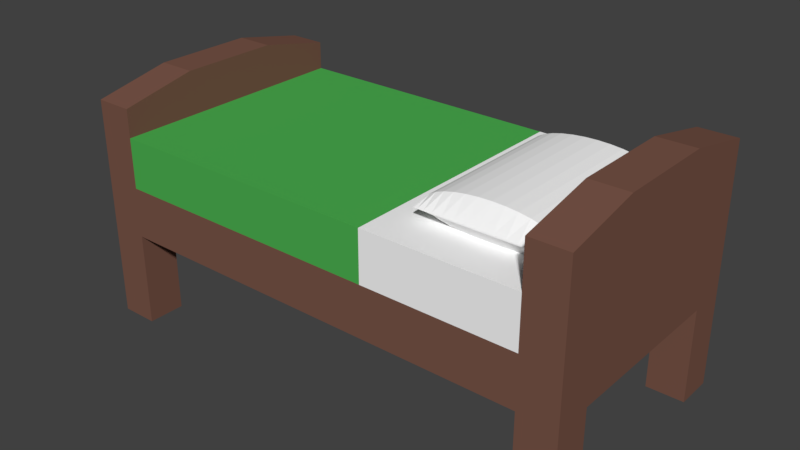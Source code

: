 # Source: bed_single.blend  (saved by Blender 2.79.0; exported with 4.5.12 LTS)
import bpy
from mathutils import Matrix  # noqa: F401  (used for matrix-valued properties, if any)

bpy.ops.wm.read_factory_settings(use_empty=True)
scene = bpy.context.scene
scene.name = 'Scene'

# ---- collections
col_collection_1 = bpy.data.collections.new('Collection 1'); scene.collection.children.link(col_collection_1)

# ---- materials (node trees are filled in below, after node groups)
mat_pillow = bpy.data.materials.new('pillow')
mat_pillow.alpha_threshold = 0.0
mat_pillow.use_transparent_shadow = False
mat_pillow.diffuse_color = (0.956, 0.956, 0.956, 1.0)
mat_pillow.roughness = 0.5
mat_wood = bpy.data.materials.new('wood')
mat_wood.alpha_threshold = 0.0
mat_wood.use_transparent_shadow = False
mat_wood.diffuse_color = (0.1237, 0.03718, 0.0, 1.0)
mat_wood.roughness = 0.5
mat_sheets = bpy.data.materials.new('sheets')
mat_sheets.alpha_threshold = 0.0
mat_sheets.use_transparent_shadow = False
mat_sheets.diffuse_color = (0.07227, 0.4287, 0.08022, 1.0)
mat_sheets.roughness = 0.5
mat_table = bpy.data.materials.new('table')
mat_table.alpha_threshold = 0.0
mat_table.use_transparent_shadow = False
mat_table.diffuse_color = (0.1912, 0.09084, 0.0648, 1.0)
mat_table.roughness = 0.5

# ---- material node trees

# ---- world
world_world = bpy.data.worlds.new('World'); scene.world = world_world
world_world.color = (0.05088, 0.05088, 0.05088)
world_world.use_sun_shadow = False
world_world.sun_shadow_jitter_overblur = 0.0
world_world.cycles.sampling_method = 'MANUAL'

# ---- meshes
me_cylinder = bpy.data.meshes.new('Cylinder')
me_cylinder.from_pydata([(0.0, 1.0, -1.0), (0.0, 1.0, 1.0), (0.1951, 0.9808, -1.0), (0.1951, 0.9808, 1.0), (0.3827, 0.9239, -1.0), (0.3827, 0.9239, 1.0), (0.5556, 0.8315, -1.0), (0.5556, 0.8315, 1.0), (0.7071, 0.7071, -1.0), (0.7071, 0.7071, 1.0), (0.8315, 0.5556, -1.0), (0.8315, 0.5556, 1.0), (0.9239, 0.3827, -1.0), (0.9239, 0.3827, 1.0), (0.9808, 0.1951, -1.0), (0.9808, 0.1951, 1.0), (1.0, 7.55e-08, -1.0), (1.0, 7.55e-08, 1.0), (0.9808, -0.1951, -1.0), (0.9808, -0.1951, 1.0), (0.9239, -0.3827, -1.0), (0.9239, -0.3827, 1.0), (0.8315, -0.5556, -1.0), (0.8315, -0.5556, 1.0), (0.7071, -0.7071, -1.0), (0.7071, -0.7071, 1.0), (0.5556, -0.8315, -1.0), (0.5556, -0.8315, 1.0), (0.3827, -0.9239, -1.0), (0.3827, -0.9239, 1.0), (0.1951, -0.9808, -1.0), (0.1951, -0.9808, 1.0), (-3.258e-07, -1.0, -1.0), (-3.258e-07, -1.0, 1.0), (-0.1951, -0.9808, -1.0), (-0.1951, -0.9808, 1.0), (-0.3827, -0.9239, -1.0), (-0.3827, -0.9239, 1.0), (-0.5556, -0.8315, -1.0), (-0.5556, -0.8315, 1.0), (-0.7071, -0.7071, -1.0), (-0.7071, -0.7071, 1.0), (-0.8315, -0.5556, -1.0), (-0.8315, -0.5556, 1.0), (-0.9239, -0.3827, -1.0), (-0.9239, -0.3827, 1.0), (-0.9808, -0.1951, -1.0), (-0.9808, -0.1951, 1.0), (-1.0, 9.656e-07, -1.0), (-1.0, 9.656e-07, 1.0), (-0.9808, 0.1951, -1.0), (-0.9808, 0.1951, 1.0), (-0.9239, 0.3827, -1.0), (-0.9239, 0.3827, 1.0), (-0.8315, 0.5556, -1.0), (-0.8315, 0.5556, 1.0), (-0.7071, 0.7071, -1.0), (-0.7071, 0.7071, 1.0), (-0.5556, 0.8315, -1.0), (-0.5556, 0.8315, 1.0), (-0.3827, 0.9239, -1.0), (-0.3827, 0.9239, 1.0), (-0.1951, 0.9808, -1.0), (-0.1951, 0.9808, 1.0), (0.1951, 0.03203, 1.2), (0.0, 0.03266, 1.2), (0.3827, 0.03017, 1.2), (0.5556, 0.02716, 1.2), (0.7071, 0.02309, 1.2), (0.8315, 0.01815, 1.2), (0.9239, 0.0125, 1.2), (0.9808, 0.006372, 1.2), (1.0, 3.224e-07, 1.2), (0.9808, -0.006371, 1.2), (0.9239, -0.0125, 1.2), (0.8315, -0.01814, 1.2), (0.7071, -0.02309, 1.2), (0.5556, -0.02716, 1.2), (0.3827, -0.03017, 1.2), (0.1951, -0.03203, 1.2), (-3.258e-07, -0.03266, 1.2), (-0.1951, -0.03203, 1.2), (-0.3827, -0.03017, 1.2), (-0.5556, -0.02716, 1.2), (-0.7071, -0.02309, 1.2), (-0.8315, -0.01814, 1.2), (-0.9239, -0.0125, 1.2), (-0.9808, -0.006371, 1.2), (-1.0, 3.514e-07, 1.2), (-0.9808, 0.006372, 1.2), (-0.9239, 0.0125, 1.2), (-0.8315, 0.01815, 1.2), (-0.7071, 0.02309, 1.2), (-0.5556, 0.02716, 1.2), (-0.3827, 0.03017, 1.2), (-0.1951, 0.03203, 1.2), (0.0, 0.04532, -1.2), (0.1951, 0.04445, -1.2), (0.3827, 0.04187, -1.2), (0.5556, 0.03768, -1.2), (0.7071, 0.03205, -1.2), (0.8315, 0.02518, -1.2), (0.9239, 0.01734, -1.2), (0.9808, 0.008842, -1.2), (1.0, 2.518e-07, -1.2), (0.9808, -0.008842, -1.2), (0.9239, -0.01734, -1.2), (0.8315, -0.02518, -1.2), (0.7071, -0.03205, -1.2), (0.5556, -0.03768, -1.2), (0.3827, -0.04187, -1.2), (0.1951, -0.04445, -1.2), (-3.258e-07, -0.04532, -1.2), (-0.1951, -0.04445, -1.2), (-0.3827, -0.04187, -1.2), (-0.5556, -0.03768, -1.2), (-0.7071, -0.03205, -1.2), (-0.8315, -0.02518, -1.2), (-0.9239, -0.01734, -1.2), (-0.9808, -0.008842, -1.2), (-1.0, 2.922e-07, -1.2), (-0.9808, 0.008842, -1.2), (-0.9239, 0.01734, -1.2), (-0.8315, 0.02518, -1.2), (-0.7071, 0.03205, -1.2), (-0.5556, 0.03768, -1.2), (-0.3827, 0.04187, -1.2), (-0.1951, 0.04445, -1.2)], [], [(0, 1, 3, 2), (2, 3, 5, 4), (4, 5, 7, 6), (6, 7, 9, 8), (8, 9, 11, 10), (10, 11, 13, 12), (12, 13, 15, 14), (14, 15, 17, 16), (16, 17, 19, 18), (18, 19, 21, 20), (20, 21, 23, 22), (22, 23, 25, 24), (24, 25, 27, 26), (26, 27, 29, 28), (28, 29, 31, 30), (30, 31, 33, 32), (32, 33, 35, 34), (34, 35, 37, 36), (36, 37, 39, 38), (38, 39, 41, 40), (40, 41, 43, 42), (42, 43, 45, 44), (44, 45, 47, 46), (46, 47, 49, 48), (48, 49, 51, 50), (50, 51, 53, 52), (52, 53, 55, 54), (54, 55, 57, 56), (56, 57, 59, 58), (58, 59, 61, 60), (61, 59, 93, 94), (60, 61, 63, 62), (62, 63, 1, 0), (14, 16, 104, 103), (64, 65, 95, 94, 93, 92, 91, 90, 89, 88, 87, 86, 85, 84, 83, 82, 81, 80, 79, 78, 77, 76, 75, 74, 73, 72, 71, 70, 69, 68, 67, 66), (17, 15, 71, 72), (35, 33, 80, 81), (53, 51, 89, 90), (9, 7, 67, 68), (27, 25, 76, 77), (45, 43, 85, 86), (63, 61, 94, 95), (19, 17, 72, 73), (37, 35, 81, 82), (55, 53, 90, 91), (11, 9, 68, 69), (29, 27, 77, 78), (47, 45, 86, 87), (3, 1, 65, 64), (1, 63, 95, 65), (21, 19, 73, 74), (39, 37, 82, 83), (57, 55, 91, 92), (13, 11, 69, 70), (31, 29, 78, 79), (49, 47, 87, 88), (5, 3, 64, 66), (23, 21, 74, 75), (41, 39, 83, 84), (59, 57, 92, 93), (15, 13, 70, 71), (33, 31, 79, 80), (51, 49, 88, 89), (7, 5, 66, 67), (25, 23, 75, 76), (43, 41, 84, 85), (96, 97, 98, 99, 100, 101, 102, 103, 104, 105, 106, 107, 108, 109, 110, 111, 112, 113, 114, 115, 116, 117, 118, 119, 120, 121, 122, 123, 124, 125, 126, 127), (32, 34, 113, 112), (50, 52, 122, 121), (6, 8, 100, 99), (24, 26, 109, 108), (42, 44, 118, 117), (60, 62, 127, 126), (16, 18, 105, 104), (34, 36, 114, 113), (52, 54, 123, 122), (8, 10, 101, 100), (26, 28, 110, 109), (44, 46, 119, 118), (0, 2, 97, 96), (62, 0, 96, 127), (18, 20, 106, 105), (36, 38, 115, 114), (54, 56, 124, 123), (10, 12, 102, 101), (28, 30, 111, 110), (46, 48, 120, 119), (2, 4, 98, 97), (20, 22, 107, 106), (38, 40, 116, 115), (56, 58, 125, 124), (12, 14, 103, 102), (30, 32, 112, 111), (48, 50, 121, 120), (4, 6, 99, 98), (22, 24, 108, 107), (40, 42, 117, 116), (58, 60, 126, 125)])
me_cylinder.materials.append(mat_pillow)
me_cylinder.use_remesh_preserve_volume = False
me_cylinder.use_remesh_preserve_attributes = False
me_cylinder.use_mirror_vertex_groups = False
me_cylinder.update()
me_cube_002 = bpy.data.meshes.new('Cube.002')
me_cube_002.from_pydata([(-1.7, -1.0, -1.0), (-1.7, -1.0, 0.6), (-1.7, 1.0, -1.0), (-1.7, 1.0, 0.6), (1.7, -1.0, -1.0), (1.7, -1.0, 0.6), (1.7, 1.0, -1.0), (1.7, 1.0, 0.6), (2.0, 1.0, 0.6), (2.0, 1.0, -1.0), (2.0, -1.0, -1.0), (2.0, -1.0, 0.6), (-2.0, 1.0, -1.0), (-2.0, -1.0, -1.0), (-2.0, -1.0, 0.6), (-2.0, 1.0, 0.6), (-1.7, 1.0, -2.5), (-1.7, -1.0, -2.5), (-2.0, 1.0, -2.5), (-2.0, -1.0, -2.5), (1.7, -1.0, -2.5), (1.7, 1.0, -2.5), (2.0, -1.0, -2.5), (2.0, 1.0, -2.5), (-1.7, -1.0, 1.05), (-1.7, 1.0, 1.05), (-2.0, -1.0, 1.05), (-2.0, 1.0, 1.05), (-1.7, 0.4, 1.3), (-2.0, 0.4, 1.3), (-2.0, -0.4, 1.3), (-1.7, -0.4, 1.3), (1.7, 1.0, 1.3), (1.7, -1.0, 1.3), (2.0, 1.0, 1.3), (2.0, -1.0, 1.3), (1.7, -0.4, 1.55), (2.0, -0.4, 1.55), (2.0, 0.4, 1.55), (1.7, 0.4, 1.55), (1.7, -1.0, -0.2), (-1.7, -1.0, -0.2), (-1.7, 1.0, -0.2), (1.7, 1.0, -0.2), (-2.0, -0.7, -1.0), (-2.0, -0.7, -2.5), (-2.0, 0.7, -2.5), (-2.0, 0.7, -1.0), (-1.7, 0.7, -2.5), (-1.7, 0.7, -1.0), (-1.7, -0.7, -2.5), (-1.7, -0.7, -1.0), (2.0, 0.7, -2.5), (2.0, 0.7, -1.0), (1.7, -0.7, -2.5), (2.0, -0.7, -1.0), (2.0, -0.7, -2.5), (1.7, -0.7, -1.0), (1.7, 0.7, -2.5), (1.7, 0.7, -1.0), (0.5, -1.0, 0.6), (0.5, -1.0, -0.2), (0.5, 1.0, -0.2), (0.5, 1.0, 0.6)], [], [(1, 3, 25, 28, 31, 24), (2, 42, 62, 43, 6), (7, 5, 33, 36, 39, 32), (4, 40, 61, 41, 0), (2, 6, 59, 57, 4, 0, 51, 49), (7, 63, 60, 5), (9, 8, 11, 10, 55, 53), (6, 43, 7, 8, 9), (5, 40, 4, 10, 11), (10, 4, 20, 22), (13, 14, 15, 12, 47, 44), (0, 13, 19, 17), (3, 42, 2, 12, 15), (0, 41, 1, 14, 13), (16, 48, 46, 18), (2, 49, 48, 16), (13, 44, 45, 19), (12, 2, 16, 18), (20, 54, 56, 22), (9, 53, 52, 23), (4, 57, 54, 20), (6, 9, 23, 21), (24, 31, 30, 26), (3, 15, 27, 25), (15, 14, 26, 30, 29, 27), (14, 1, 24, 26), (29, 28, 25, 27), (30, 31, 28, 29), (32, 39, 38, 34), (8, 7, 32, 34), (5, 11, 35, 33), (11, 8, 34, 38, 37, 35), (37, 36, 33, 35), (38, 39, 36, 37), (41, 61, 60, 1), (43, 62, 63, 7), (44, 47, 49, 51), (46, 47, 12, 18), (44, 51, 50, 45), (50, 51, 0, 17), (46, 48, 49, 47), (45, 50, 17, 19), (57, 59, 53, 55), (57, 55, 56, 54), (56, 55, 10, 22), (53, 59, 58, 52), (58, 59, 6, 21), (52, 58, 21, 23), (60, 61, 40, 5), (63, 62, 42, 3), (60, 63, 3, 1)])
me_cube_002.polygons.foreach_set('material_index', [3, 3, 3, 3, 3, 2, 3, 3, 3, 3, 3, 3, 3, 3, 3, 3, 3, 3, 3, 3, 3, 3, 3, 3, 3, 3, 3, 3, 3, 3, 3, 3, 3, 3, 1, 2, 3, 3, 3, 3, 3, 3, 3, 3, 3, 3, 3, 3, 2, 1, 1])
me_cube_002.materials.append(mat_wood)
me_cube_002.materials.append(mat_sheets)
me_cube_002.materials.append(mat_pillow)
me_cube_002.materials.append(mat_table)
me_cube_002.use_remesh_preserve_volume = False
me_cube_002.use_remesh_preserve_attributes = False
me_cube_002.use_mirror_vertex_groups = False
me_cube_002.update()

# ---- objects
ob_cylinder = bpy.data.objects.new('Cylinder', me_cylinder)
ob_bed = bpy.data.objects.new('bed', me_cube_002)

# ---- transforms, parenting, visibility, modifiers, constraints
ob_cylinder.location = (0.6, 0.0, 0.2)
ob_cylinder.rotation_euler = (1.571, 0.0, 0.0)
ob_cylinder.scale = (0.25, 0.075, 0.3)
ob_cylinder.lineart.crease_threshold = 0.0
ob_bed.location = (0.0, 0.0, 0.0)
ob_bed.scale = (0.5, 0.5, 0.25)
ob_bed.lineart.crease_threshold = 0.0

# ---- collection membership
col_collection_1.objects.link(ob_cylinder)
col_collection_1.objects.link(ob_bed)

# ---- scene / render settings (as saved in the file)
scene.frame_start = 1; scene.frame_end = 250; scene.frame_set(0)
scene.render.engine = 'BLENDER_EEVEE_NEXT'
scene.render.resolution_percentage = 50
scene.render.dither_intensity = 0.0
scene.cycles.use_denoising = False
scene.cycles.samples = 128
scene.cycles.sampling_pattern = 'TABULATED_SOBOL'
scene.cycles.use_adaptive_sampling = False
scene.cycles.use_light_tree = False
scene.cycles.blur_glossy = 0.0
scene.cycles.sample_clamp_indirect = 0.0
scene.view_settings.view_transform = 'Standard'
bpy.context.view_layer.update()

# ---- added for rendering (the .blend has no active camera and no usable light): camera, sun
cam_auto = bpy.data.cameras.new('AutoCamera')
cam_auto.lens = 50.0
cam_auto.sensor_width = 36.0
cam_auto.clip_end = 1000.0
ob_auto_camera = bpy.data.objects.new('AutoCamera', cam_auto)
scene.collection.objects.link(ob_auto_camera)
ob_auto_camera.location = (2.27107, -2.72529, 1.69811)
ob_auto_camera.rotation_euler = (1.09748, -7.21219e-08, 0.694738)
scene.camera = ob_auto_camera
light_auto_sun = bpy.data.lights.new('AutoSun', 'SUN')
light_auto_sun.energy = 3.0
light_auto_sun.angle = 0.0523599
ob_auto_sun = bpy.data.objects.new('AutoSun', light_auto_sun)
scene.collection.objects.link(ob_auto_sun)
ob_auto_sun.rotation_euler = (0.872665, 0.174533, 0.523599)
bpy.context.view_layer.update()
